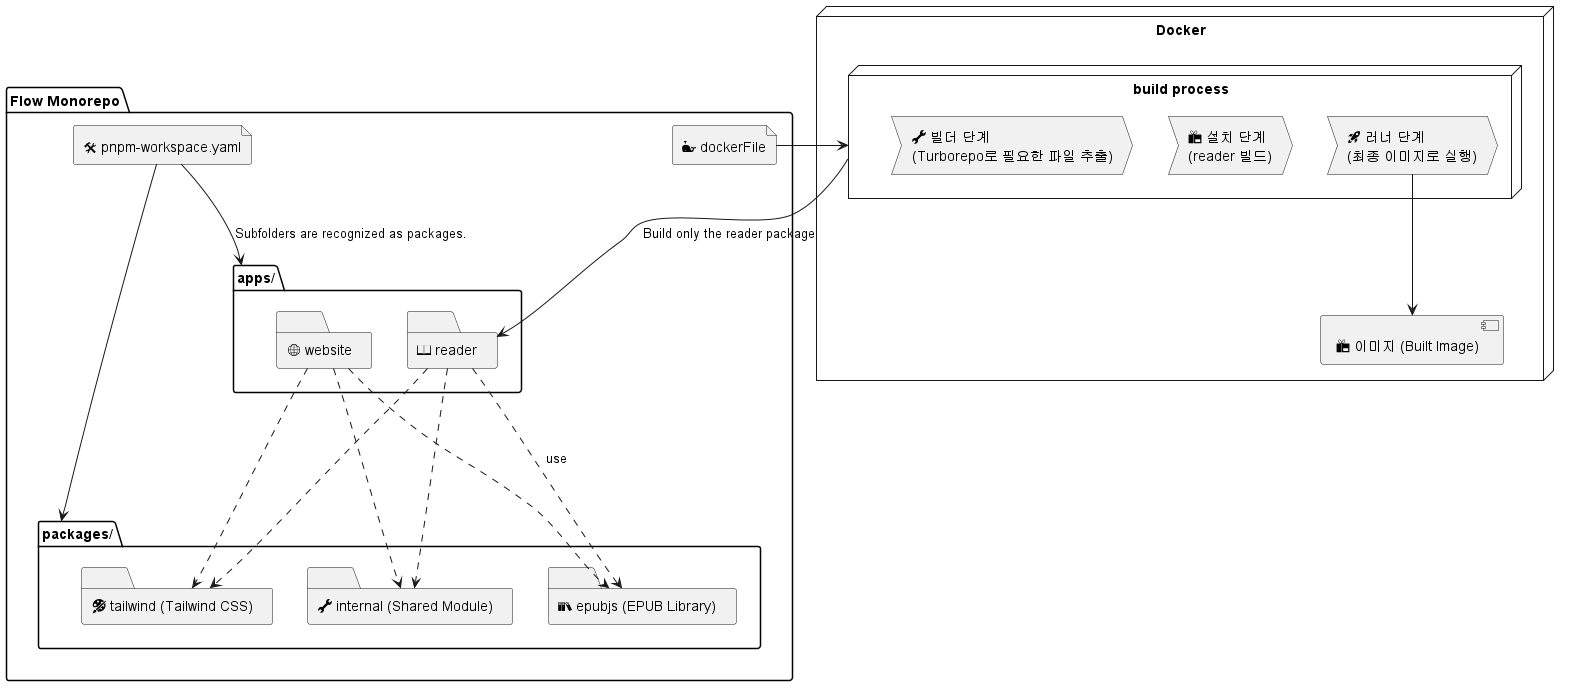

The diagram above was rendered by PlantUML. Its source (embedded in the PNG):
@startuml


folder "Flow Monorepo" as monorepo {


    folder "packages/" as packages {
        folder "📚 epubjs (EPUB Library)" as epubjs
        folder "🔧 internal (Shared Module)" as internal
        folder "🎨 tailwind (Tailwind CSS)" as tailwind
    }

 
    folder "apps/" as apps {
        folder "🌐 website" as website
        folder "📖 reader" as reader
    }


    file "🛠 pnpm-workspace.yaml" as pnpm
    file "🐳 dockerFile" as dockerfile
}


node "Docker" as docker {
    node "build process" as process {
        process "🚀 러너 단계\n(최종 이미지로 실행)" as runner
        process "📦 설치 단계\n(reader 빌드)" as installer
        process "🔧 빌더 단계\n(Turborepo로 필요한 파일 추출)" as builder
    }

    component "📦 이미지 (Built Image)" as docker_image
}

dockerfile -> process
runner-->docker_image



pnpm --> apps : Subfolders are recognized as packages.
pnpm --> packages 


reader ...> internal 
reader ...> tailwind 
reader ...> epubjs : use


website ...> internal
website ...> tailwind 
website ...> epubjs 

process --> reader: Build only the reader package

@enduml